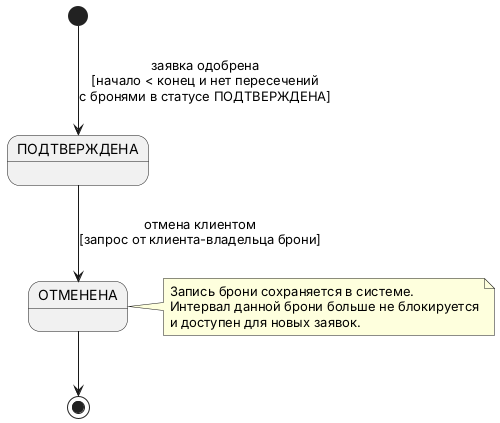

The diagram above was rendered by PlantUML. Its source (embedded in the PNG):
@startuml
[*] --> ПОДТВЕРЖДЕНА : заявка одобрена\n[начало < конец и нет пересечений\nс бронями в статусе ПОДТВЕРЖДЕНА]
ПОДТВЕРЖДЕНА --> ОТМЕНЕНА : отмена клиентом\n[запрос от клиента-владельца брони]
note right of ОТМЕНЕНА
Запись брони сохраняется в системе.
Интервал данной брони больше не блокируется
и доступен для новых заявок.
end note
ОТМЕНЕНА --> [*]
@enduml